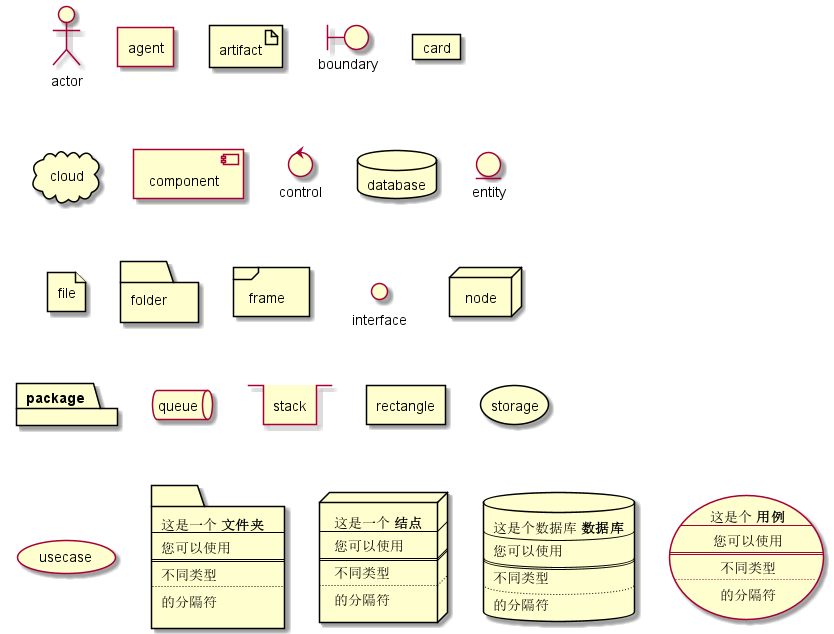

The diagram above was rendered by PlantUML. Its source (embedded in the PNG):
@startuml
actor actor
agent agent
artifact artifact
boundary boundary
card card
cloud cloud
component component
control control
database database
entity entity
file file
folder folder
frame frame
interface  interface
node node
package package
queue queue
stack stack
rectangle rectangle
storage storage
usecase usecase

folder folderA [
这是一个 <b>文件夹
----
您可以使用
====
不同类型
....
的分隔符
]

node nodeA [
这是一个 <b>结点
----
您可以使用
====
不同类型
....
的分隔符
]

database databaseA [
这是个数据库 <b>数据库
----
您可以使用
====
不同类型
....
的分隔符
]

usecase usecaseA [
这是个 <b>用例
----
您可以使用
====
不同类型
....
的分隔符
]
@enduml